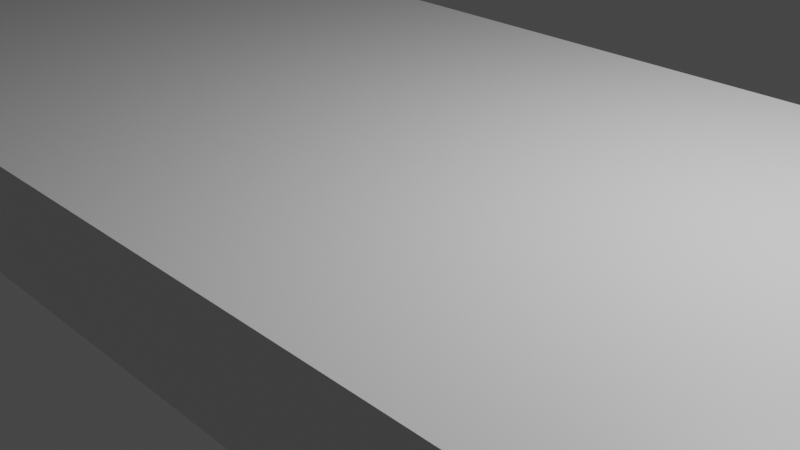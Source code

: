 # Source: container_ship.blend  (saved by Blender 2.93.21; exported with 4.5.12 LTS)
import bpy
from mathutils import Matrix  # noqa: F401  (used for matrix-valued properties, if any)

bpy.ops.wm.read_factory_settings(use_empty=True)
scene = bpy.context.scene
scene.name = 'Scene'

# ---- collections
col_collection = bpy.data.collections.new('Collection'); scene.collection.children.link(col_collection)

# ---- materials (node trees are filled in below, after node groups)
mat_material = bpy.data.materials.new('Material')
mat_material.alpha_threshold = 0.0
mat_material.use_transparent_shadow = False
mat_material.line_color = (0.0, 0.0, 0.0, 1.0)

# ---- material node trees
mat_material.use_nodes = True; mat_material.node_tree.nodes.clear()
_N = mat_material.node_tree.nodes; _L = mat_material.node_tree.links
n0 = _N.new('ShaderNodeOutputMaterial'); n0.name = 'Material Output'; n0.location = (300, 300)
n1 = _N.new('ShaderNodeBsdfPrincipled'); n1.name = 'Principled BSDF'; n1.location = (10, 300)
n1.distribution = 'GGX'
n1.subsurface_method = 'BURLEY'
n1.inputs[2].default_value = 0.4
n1.inputs[3].default_value = 1.45
n1.inputs[27].default_value = (0.0, 0.0, 0.0, 1.0)
n1.inputs[28].default_value = 1.0
_L.new(n1.outputs[0], n0.inputs[0])
n0.is_active_output = True

# ---- world
world_world = bpy.data.worlds.new('World'); scene.world = world_world
world_world.use_nodes = True; world_world.node_tree.nodes.clear()
_N = world_world.node_tree.nodes; _L = world_world.node_tree.links
n0 = _N.new('ShaderNodeOutputWorld'); n0.name = 'World Output'; n0.location = (300, 300)
n1 = _N.new('ShaderNodeBackground'); n1.name = 'Background'; n1.location = (10, 300)
n1.inputs[0].default_value = (0.05088, 0.05088, 0.05088, 1.0)
_L.new(n1.outputs[0], n0.inputs[0])
n0.is_active_output = True
world_world.color = (0.05088, 0.05088, 0.05088)
world_world.use_sun_shadow = False
world_world.sun_shadow_jitter_overblur = 0.0

# ---- cameras
cam_camera = bpy.data.cameras.new('Camera')
cam_camera.clip_end = 100.0
cam_camera.ortho_scale = 7.314

# ---- lights
light_light = bpy.data.lights.new('Light', 'POINT')
light_light.transmission_factor = 0.0
light_light.energy = 1000.0
light_light.shadow_soft_size = 0.1
light_light.shadow_maximum_resolution = 0.006
light_light.use_absolute_resolution = True

# ---- meshes
me_cube = bpy.data.meshes.new('Cube')
me_cube.from_pydata([(7.659, 2.478, 1.074), (8.497, 2.801, -1.0), (7.659, 2.186, 1.074), (8.497, 1.867, -1.0), (-10.62, 3.371, 1.074), (-10.62, 5.649, -1.0), (-10.62, 1.288, 1.074), (-10.62, -1.0, -1.0), (3.704, 5.649, -1.0), (3.704, 1.288, 1.074), (3.704, -1.0, -1.0), (3.704, 3.371, 1.074), (7.264, 0.4562, -1.0), (7.264, 2.926, 1.074), (7.264, 4.229, -1.0), (7.264, 1.744, 1.074), (8.497, 2.801, 0.2605), (-10.62, -1.0, 0.2605), (8.497, 1.867, 0.2605), (-10.62, 5.649, 0.2605), (3.704, 5.649, 0.2605), (3.704, -1.0, 0.2605), (7.264, 0.4562, 0.2605), (7.264, 4.229, 0.2605)], [], [(11, 4, 6, 9), (21, 9, 6, 17), (17, 6, 4, 19), (14, 1, 3, 12), (16, 0, 2, 18), (23, 13, 0, 16), (19, 4, 11, 20), (5, 8, 10, 7), (22, 15, 9, 21), (13, 11, 9, 15), (0, 13, 15, 2), (18, 2, 15, 22), (20, 11, 13, 23), (8, 14, 12, 10), (8, 20, 23, 14), (3, 18, 22, 12), (12, 22, 21, 10), (5, 19, 20, 8), (14, 23, 16, 1), (1, 16, 18, 3), (7, 17, 19, 5), (10, 21, 17, 7)])
_uv = me_cube.uv_layers.new(name='UVMap')
_uv.uv.foreach_set('vector', [0.6819, 0.5, 0.875, 0.5, 0.875, 0.75, 0.6819, 0.75, 0.527, 0.8069, 0.625, 0.8069, 0.625, 1.0, 0.527, 1.0, 0.527, 0.0, 0.625, 0.0, 0.625, 0.25, 0.527, 0.25, 0.3604, 0.5, 0.375, 0.5, 0.375, 0.75, 0.3604, 0.75, 0.527, 0.5, 0.625, 0.5, 0.625, 0.75, 0.527, 0.75, 0.527, 0.4854, 0.625, 0.4854, 0.625, 0.5, 0.527, 0.5, 0.527, 0.25, 0.625, 0.25, 0.625, 0.4431, 0.527, 0.4431, 0.125, 0.5, 0.3181, 0.5, 0.3181, 0.75, 0.125, 0.75, 0.527, 0.7646, 0.625, 0.7646, 0.625, 0.8069, 0.527, 0.8069, 0.6396, 0.5, 0.6819, 0.5, 0.6819, 0.75, 0.6396, 0.75, 0.625, 0.5, 0.6396, 0.5, 0.6396, 0.75, 0.625, 0.75, 0.527, 0.75, 0.625, 0.75, 0.625, 0.7646, 0.527, 0.7646, 0.527, 0.4431, 0.625, 0.4431, 0.625, 0.4854, 0.527, 0.4854, 0.3181, 0.5, 0.3604, 0.5, 0.3604, 0.75, 0.3181, 0.75, 0.375, 0.4431, 0.527, 0.4431, 0.527, 0.4854, 0.375, 0.4854, 0.375, 0.75, 0.527, 0.75, 0.527, 0.7646, 0.375, 0.7646, 0.375, 0.7646, 0.527, 0.7646, 0.527, 0.8069, 0.375, 0.8069, 0.375, 0.25, 0.527, 0.25, 0.527, 0.4431, 0.375, 0.4431, 0.375, 0.4854, 0.527, 0.4854, 0.527, 0.5, 0.375, 0.5, 0.375, 0.5, 0.527, 0.5, 0.527, 0.75, 0.375, 0.75, 0.375, 0.0, 0.527, 0.0, 0.527, 0.25, 0.375, 0.25, 0.375, 0.8069, 0.527, 0.8069, 0.527, 1.0, 0.375, 1.0])
me_cube.materials.append(mat_material)
me_cube.use_remesh_preserve_volume = False
me_cube.use_remesh_preserve_attributes = False
me_cube.use_mirror_vertex_groups = False
me_cube.update()

# ---- objects
ob_cube = bpy.data.objects.new('Cube', me_cube)
ob_light = bpy.data.objects.new('Light', light_light)
ob_camera = bpy.data.objects.new('Camera', cam_camera)

# ---- transforms, parenting, visibility, modifiers, constraints
ob_cube.location = (1.561, 2.385, 0.0)
ob_cube.rotation_euler = (3.142, 0.0, 0.0)
ob_cube.lock_rotations_4d = False
ob_cube.empty_display_type = 'ARROWS'
ob_cube.lineart.crease_threshold = 0.0
ob_light.location = (4.076, 1.005, 5.904)
ob_light.rotation_euler = (0.6503, 0.05522, 1.866)
ob_light.lock_rotations_4d = False
ob_light.empty_display_type = 'ARROWS'
ob_light.color = (0.0, 0.0, 0.0, 0.0)
ob_light.lineart.crease_threshold = 0.0
ob_camera.location = (7.359, -6.926, 4.958)
ob_camera.rotation_euler = (1.109, 0.0, 0.8149)
ob_camera.lock_rotations_4d = False
ob_camera.empty_display_type = 'ARROWS'
ob_camera.color = (0.0, 0.0, 0.0, 0.0)
ob_camera.display_type = 'WIRE'
ob_camera.lineart.crease_threshold = 0.0

# ---- collection membership
col_collection.objects.link(ob_cube)
col_collection.objects.link(ob_light)
col_collection.objects.link(ob_camera)

# ---- scene / render settings (as saved in the file)
scene.camera = ob_camera
scene.frame_start = 1; scene.frame_end = 250; scene.frame_set(1)
scene.render.engine = 'BLENDER_EEVEE_NEXT'
scene.cycles.use_denoising = False
scene.cycles.samples = 128
scene.cycles.sampling_pattern = 'TABULATED_SOBOL'
scene.cycles.use_adaptive_sampling = False
scene.cycles.use_light_tree = False
scene.view_settings.view_transform = 'Filmic'
bpy.context.view_layer.update()
